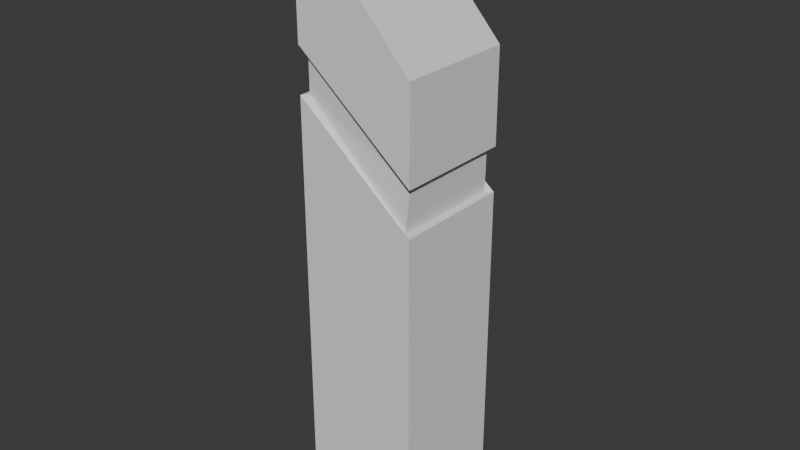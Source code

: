# Source: predios_cenarioVR.blend  (saved by Blender 4.5.88; exported with 4.5.12 LTS)
import bpy
from mathutils import Matrix  # noqa: F401  (used for matrix-valued properties, if any)

bpy.ops.wm.read_factory_settings(use_empty=True)
scene = bpy.context.scene
scene.name = 'Scene'

# ---- collections
col_collection = bpy.data.collections.new('Collection'); scene.collection.children.link(col_collection)

# ---- world
world_world = bpy.data.worlds.new('World'); scene.world = world_world
world_world.use_nodes = True; world_world.node_tree.nodes.clear()
_N = world_world.node_tree.nodes; _L = world_world.node_tree.links
n0 = _N.new('ShaderNodeOutputWorld'); n0.name = 'World Output'; n0.location = (200, 100)
n1 = _N.new('ShaderNodeBackground'); n1.name = 'Background'; n1.location = (-200, 100)
n1.inputs[0].default_value = (0.05088, 0.05088, 0.05088, 1.0)
_L.new(n1.outputs[0], n0.inputs[0])
n0.is_active_output = True
world_world.color = (0.05088, 0.05088, 0.05088)
world_world.sun_shadow_jitter_overblur = 0.0

# ---- meshes
me_cube_001 = bpy.data.meshes.new('Cube.001')
me_cube_001.from_pydata([(1.0, -3.886, -1.0), (1.0, 6.072, -1.0), (1.0, -3.886, 1.0), (1.0, 6.072, 1.0), (-1.0, -3.886, -1.0), (-1.0, 3.886, -1.0), (-1.0, -3.886, 1.0), (-1.0, 3.886, 1.0), (1.0, 3.973, -1.0), (1.0, 3.227, -1.0), (1.0, 3.227, 1.0), (1.0, 3.973, 1.0), (-1.0, 1.583, 1.0), (-1.0, 2.33, 1.0), (-1.0, 1.583, -1.0), (-1.0, 2.33, -1.0), (-0.8785, 1.583, -0.9317), (-0.9222, 2.33, -0.8881), (0.8785, 3.973, -0.9317), (0.9222, 3.227, -0.8881), (-0.8785, 1.583, 0.9317), (-0.9222, 2.33, 0.8881), (0.9222, 3.227, 0.8881), (0.8785, 3.973, 0.9317)], [], [(7, 3, 1, 5), (9, 14, 16, 19), (13, 15, 17, 21), (12, 10, 22, 20), (10, 9, 19, 22), (15, 5, 1, 8), (0, 9, 10, 2), (8, 1, 3, 11), (4, 14, 9, 0), (11, 3, 7, 13), (2, 10, 12, 6), (13, 7, 5, 15), (6, 12, 14, 4), (17, 18, 19, 16), (21, 17, 16, 20), (23, 21, 20, 22), (18, 23, 22, 19), (15, 8, 18, 17), (8, 11, 23, 18), (11, 13, 21, 23), (14, 12, 20, 16)])
_uv = me_cube_001.uv_layers.new(name='UVMap')
_uv.uv.foreach_set('vector', [0.625, 0.5, 0.875, 0.5, 0.875, 0.75, 0.625, 0.75, 0.5536, 1.0, 0.5509, 0.75, 0.5509, 0.75, 0.5536, 1.0, 0.5749, 0.5, 0.5749, 0.75, 0.5749, 0.75, 0.5749, 0.5, 0.5509, 0.5, 0.5536, 0.25, 0.5536, 0.25, 0.5509, 0.5, 0.5536, 0.25, 0.5536, 0.0, 0.5536, 0.0, 0.5536, 0.25, 0.5749, 0.75, 0.625, 0.75, 0.625, 1.0, 0.5723, 1.0, 0.375, 0.0, 0.5536, 0.0, 0.5536, 0.25, 0.375, 0.25, 0.5723, 0.0, 0.625, 0.0, 0.625, 0.25, 0.5723, 0.25, 0.375, 0.75, 0.5509, 0.75, 0.5536, 1.0, 0.375, 1.0, 0.5723, 0.25, 0.625, 0.25, 0.625, 0.5, 0.5749, 0.5, 0.375, 0.25, 0.5536, 0.25, 0.5509, 0.5, 0.375, 0.5, 0.5749, 0.5, 0.625, 0.5, 0.625, 0.75, 0.5749, 0.75, 0.375, 0.5, 0.5509, 0.5, 0.5509, 0.75, 0.375, 0.75, 0.5749, 0.75, 0.5723, 1.0, 0.5536, 1.0, 0.5509, 0.75, 0.5749, 0.5, 0.5749, 0.75, 0.5509, 0.75, 0.5509, 0.5, 0.5723, 0.25, 0.5749, 0.5, 0.5509, 0.5, 0.5536, 0.25, 0.5723, 0.0, 0.5723, 0.25, 0.5536, 0.25, 0.5536, 0.0, 0.5749, 0.75, 0.5723, 1.0, 0.5723, 1.0, 0.5749, 0.75, 0.5723, 0.0, 0.5723, 0.25, 0.5723, 0.25, 0.5723, 0.0, 0.5723, 0.25, 0.5749, 0.5, 0.5749, 0.5, 0.5723, 0.25, 0.5509, 0.75, 0.5509, 0.5, 0.5509, 0.5, 0.5509, 0.75])
me_cube_001.update()

# ---- objects
ob_predio_1 = bpy.data.objects.new('predio_1', me_cube_001)

# ---- transforms, parenting, visibility, modifiers, constraints
ob_predio_1.location = (0.0, 0.0, 0.0)
ob_predio_1.rotation_euler = (-1.571, -3.142, 0.0)

# ---- collection membership
col_collection.objects.link(ob_predio_1)

# ---- scene / render settings (as saved in the file)
scene.frame_start = 1; scene.frame_end = 250; scene.frame_set(1)
scene.render.engine = 'BLENDER_EEVEE_NEXT'
bpy.context.view_layer.update()

# ---- added for rendering (the .blend has no active camera and no usable light): camera, sun
cam_auto = bpy.data.cameras.new('AutoCamera')
cam_auto.lens = 50.0
cam_auto.sensor_width = 36.0
cam_auto.clip_end = 1000.0
ob_auto_camera = bpy.data.objects.new('AutoCamera', cam_auto)
scene.collection.objects.link(ob_auto_camera)
ob_auto_camera.location = (9.5778, -11.4934, 8.75563)
ob_auto_camera.rotation_euler = (1.09748, -7.21219e-08, 0.694738)
scene.camera = ob_auto_camera
light_auto_sun = bpy.data.lights.new('AutoSun', 'SUN')
light_auto_sun.energy = 3.0
light_auto_sun.angle = 0.0523599
ob_auto_sun = bpy.data.objects.new('AutoSun', light_auto_sun)
scene.collection.objects.link(ob_auto_sun)
ob_auto_sun.rotation_euler = (0.872665, 0.174533, 0.523599)
bpy.context.view_layer.update()
